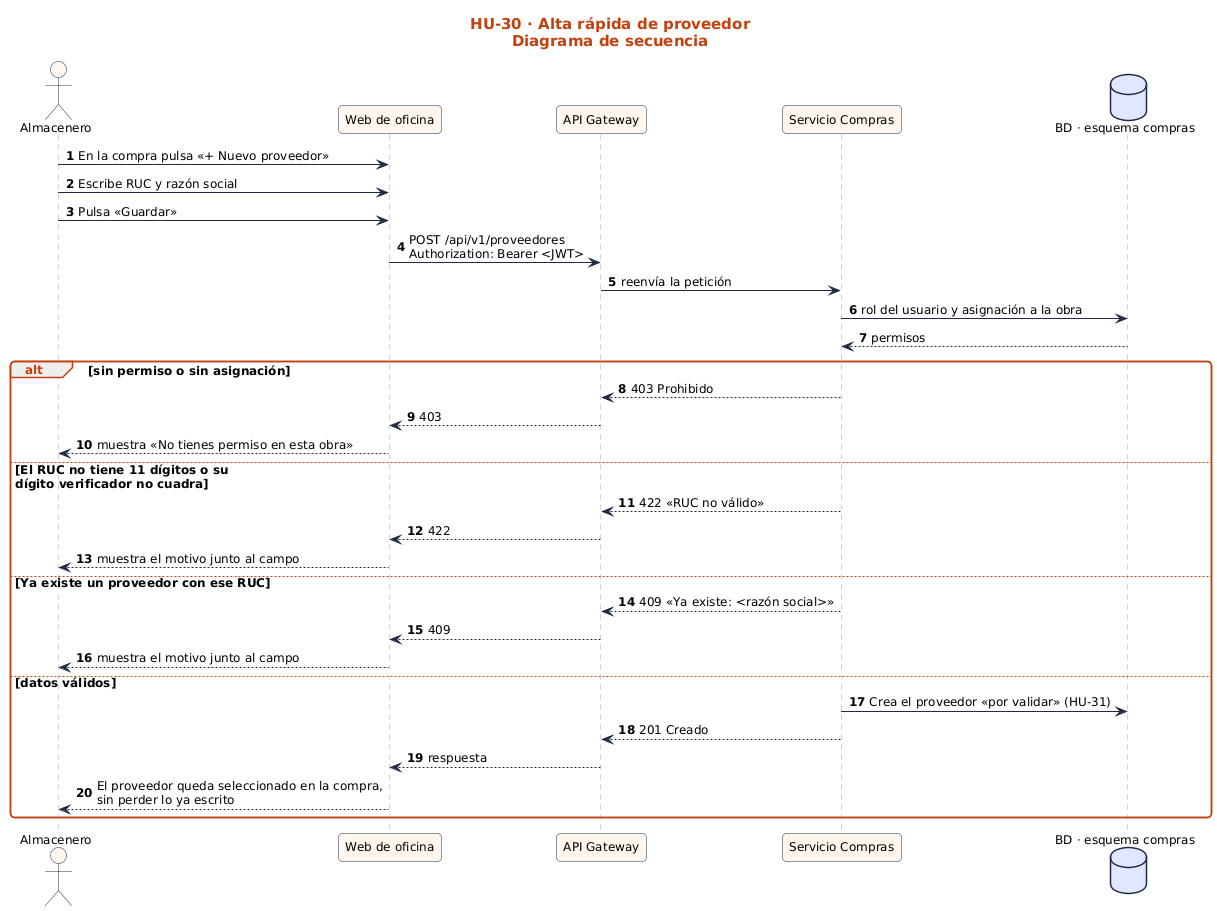

The diagram above was rendered by PlantUML. Its source (embedded in the PNG):
@startuml
!include ../../estilo.iuml
title HU-30 · Alta rápida de proveedor\nDiagrama de secuencia
autonumber
actor "Almacenero" as U
participant "Web de oficina" as UI
participant "API Gateway" as GW
participant "Servicio Compras" as S
database "BD · esquema compras" as BD
U -> UI : En la compra pulsa «+ Nuevo proveedor»
U -> UI : Escribe RUC y razón social
U -> UI : Pulsa «Guardar»
UI -> GW : POST /api/v1/proveedores\nAuthorization: Bearer <JWT>
GW -> S : reenvía la petición
S -> BD : rol del usuario y asignación a la obra
BD --> S : permisos
alt sin permiso o sin asignación
  S --> GW : 403 Prohibido
  GW --> UI : 403
  UI --> U : muestra «No tienes permiso en esta obra»
else El RUC no tiene 11 dígitos o su\ndígito verificador no cuadra
  S --> GW : 422 «RUC no válido»
  GW --> UI : 422
  UI --> U : muestra el motivo junto al campo
else Ya existe un proveedor con ese RUC
  S --> GW : 409 «Ya existe: <razón social>»
  GW --> UI : 409
  UI --> U : muestra el motivo junto al campo
else datos válidos
  S -> BD : Crea el proveedor «por validar» (HU-31)
  S --> GW : 201 Creado
  GW --> UI : respuesta
  UI --> U : El proveedor queda seleccionado en la compra,\nsin perder lo ya escrito
end
@enduml